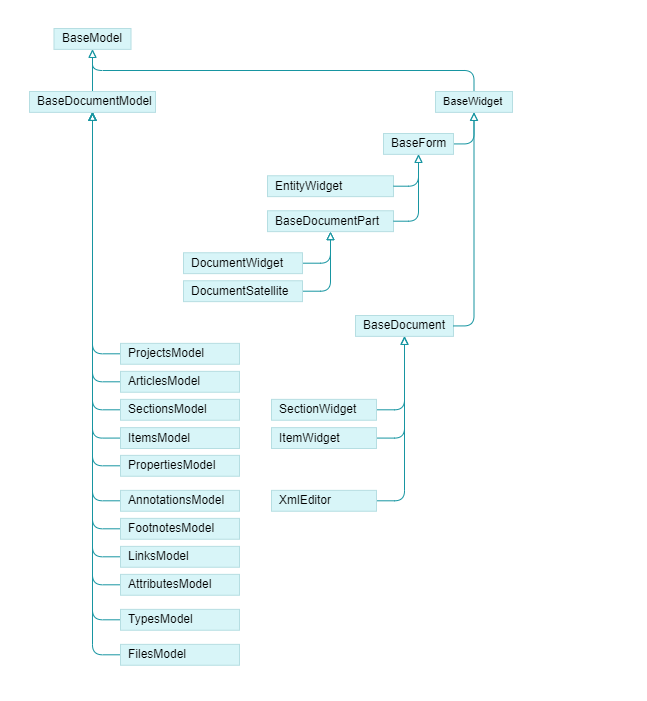

The diagram above was exported from draw.io. Its source (the exported page's mxGraphModel, read from the mxfile embedded in the PNG):
<mxGraphModel dx="2216" dy="861" grid="1" gridSize="7" guides="1" tooltips="1" connect="1" arrows="1" fold="1" page="1" pageScale="1" pageWidth="1169" pageHeight="827" math="0" shadow="0">
  <root>
    <mxCell id="0" />
    <mxCell id="1" parent="0" />
    <mxCell id="O0RWwbZBN89Yqe1mH4i8-1" value="" style="rounded=0;whiteSpace=wrap;html=1;strokeColor=none;movable=1;resizable=1;rotatable=1;deletable=1;editable=1;locked=0;connectable=1;" vertex="1" parent="1">
      <mxGeometry x="-1093" y="56" width="647" height="700.07" as="geometry" />
    </mxCell>
    <mxCell id="PodxyRiT0a3GjrgF_kEQ-25" style="edgeStyle=orthogonalEdgeStyle;rounded=1;orthogonalLoop=1;jettySize=auto;html=1;dashed=0;strokeColor=#1795A1;align=center;verticalAlign=middle;fontFamily=Helvetica;fontSize=11;fontColor=default;fontStyle=0;labelBackgroundColor=default;startArrow=none;endArrow=block;endFill=0;endSize=6;entryX=0.5;entryY=1;entryDx=0;entryDy=0;exitX=0.5;exitY=0;exitDx=0;exitDy=0;" parent="1" source="PodxyRiT0a3GjrgF_kEQ-12" target="ZuUwWhH_UaHuomD4qyGB-3" edge="1">
      <mxGeometry relative="1" as="geometry">
        <mxPoint x="-679" y="126" as="sourcePoint" />
        <mxPoint x="-707" y="119" as="targetPoint" />
      </mxGeometry>
    </mxCell>
    <mxCell id="aQIRvOurtH_FF_7IYNNx-4" style="edgeStyle=orthogonalEdgeStyle;rounded=1;orthogonalLoop=1;jettySize=auto;html=1;entryX=0.5;entryY=1;entryDx=0;entryDy=0;exitX=0.5;exitY=0;exitDx=0;exitDy=0;dashed=0;strokeColor=#1795A1;align=center;verticalAlign=middle;fontFamily=Helvetica;fontSize=11;fontColor=default;fontStyle=0;labelBackgroundColor=default;startArrow=none;endArrow=block;endFill=0;endSize=6;" parent="1" source="aQIRvOurtH_FF_7IYNNx-2" target="ZuUwWhH_UaHuomD4qyGB-3" edge="1">
      <mxGeometry relative="1" as="geometry" />
    </mxCell>
    <mxCell id="ZuUwWhH_UaHuomD4qyGB-3" value="&lt;font style=&quot;font-size: 12px;&quot;&gt;&lt;span&gt;BaseModel&lt;/span&gt;&lt;/font&gt;" style="rounded=0;whiteSpace=wrap;html=1;fontStyle=0;fontSize=11;fillColor=#D8F5F8;strokeColor=#b6dee2;align=left;verticalAlign=middle;spacingLeft=6;fontFamily=Helvetica;fontColor=default;container=0;" parent="1" vertex="1">
      <mxGeometry x="-1039.5" y="84" width="77" height="20.87" as="geometry" />
    </mxCell>
    <mxCell id="HOUhA9_0yo9s6mLtnyv6-14" style="edgeStyle=orthogonalEdgeStyle;rounded=1;orthogonalLoop=1;jettySize=auto;html=1;dashed=0;strokeColor=#1795A1;align=center;verticalAlign=middle;fontFamily=Helvetica;fontSize=11;fontColor=default;fontStyle=0;labelBackgroundColor=default;startArrow=none;endArrow=block;endFill=0;endSize=6;exitX=0;exitY=0.5;exitDx=0;exitDy=0;" parent="1" source="HOUhA9_0yo9s6mLtnyv6-3" target="PodxyRiT0a3GjrgF_kEQ-12" edge="1">
      <mxGeometry relative="1" as="geometry" />
    </mxCell>
    <mxCell id="HOUhA9_0yo9s6mLtnyv6-28" style="edgeStyle=orthogonalEdgeStyle;rounded=1;orthogonalLoop=1;jettySize=auto;html=1;dashed=0;strokeColor=#1795A1;align=center;verticalAlign=middle;fontFamily=Helvetica;fontSize=11;fontColor=default;fontStyle=0;labelBackgroundColor=default;startArrow=none;endArrow=block;endFill=0;endSize=6;exitX=0;exitY=0.5;exitDx=0;exitDy=0;" parent="1" source="HOUhA9_0yo9s6mLtnyv6-4" target="PodxyRiT0a3GjrgF_kEQ-12" edge="1">
      <mxGeometry relative="1" as="geometry" />
    </mxCell>
    <mxCell id="HOUhA9_0yo9s6mLtnyv6-29" style="edgeStyle=orthogonalEdgeStyle;rounded=1;orthogonalLoop=1;jettySize=auto;html=1;dashed=0;strokeColor=#1795A1;align=center;verticalAlign=middle;fontFamily=Helvetica;fontSize=11;fontColor=default;fontStyle=0;labelBackgroundColor=default;startArrow=none;endArrow=block;endFill=0;endSize=6;exitX=0;exitY=0.5;exitDx=0;exitDy=0;" parent="1" source="HOUhA9_0yo9s6mLtnyv6-5" target="PodxyRiT0a3GjrgF_kEQ-12" edge="1">
      <mxGeometry relative="1" as="geometry" />
    </mxCell>
    <mxCell id="HOUhA9_0yo9s6mLtnyv6-30" style="edgeStyle=orthogonalEdgeStyle;rounded=1;orthogonalLoop=1;jettySize=auto;html=1;dashed=0;strokeColor=#1795A1;align=center;verticalAlign=middle;fontFamily=Helvetica;fontSize=11;fontColor=default;fontStyle=0;labelBackgroundColor=default;startArrow=none;endArrow=block;endFill=0;endSize=6;exitX=0;exitY=0.5;exitDx=0;exitDy=0;" parent="1" source="HOUhA9_0yo9s6mLtnyv6-6" target="PodxyRiT0a3GjrgF_kEQ-12" edge="1">
      <mxGeometry relative="1" as="geometry" />
    </mxCell>
    <mxCell id="HOUhA9_0yo9s6mLtnyv6-31" style="edgeStyle=orthogonalEdgeStyle;rounded=1;orthogonalLoop=1;jettySize=auto;html=1;dashed=0;strokeColor=#1795A1;align=center;verticalAlign=middle;fontFamily=Helvetica;fontSize=11;fontColor=default;fontStyle=0;labelBackgroundColor=default;startArrow=none;endArrow=block;endFill=0;endSize=6;exitX=0;exitY=0.5;exitDx=0;exitDy=0;" parent="1" source="HOUhA9_0yo9s6mLtnyv6-7" target="PodxyRiT0a3GjrgF_kEQ-12" edge="1">
      <mxGeometry relative="1" as="geometry" />
    </mxCell>
    <mxCell id="HOUhA9_0yo9s6mLtnyv6-32" style="edgeStyle=orthogonalEdgeStyle;rounded=1;orthogonalLoop=1;jettySize=auto;html=1;dashed=0;strokeColor=#1795A1;align=center;verticalAlign=middle;fontFamily=Helvetica;fontSize=11;fontColor=default;fontStyle=0;labelBackgroundColor=default;startArrow=none;endArrow=block;endFill=0;endSize=6;exitX=0;exitY=0.5;exitDx=0;exitDy=0;" parent="1" source="HOUhA9_0yo9s6mLtnyv6-9" target="PodxyRiT0a3GjrgF_kEQ-12" edge="1">
      <mxGeometry relative="1" as="geometry" />
    </mxCell>
    <mxCell id="HOUhA9_0yo9s6mLtnyv6-33" style="edgeStyle=orthogonalEdgeStyle;rounded=1;orthogonalLoop=1;jettySize=auto;html=1;dashed=0;strokeColor=#1795A1;align=center;verticalAlign=middle;fontFamily=Helvetica;fontSize=11;fontColor=default;fontStyle=0;labelBackgroundColor=default;startArrow=none;endArrow=block;endFill=0;endSize=6;exitX=0;exitY=0.5;exitDx=0;exitDy=0;" parent="1" source="HOUhA9_0yo9s6mLtnyv6-10" target="PodxyRiT0a3GjrgF_kEQ-12" edge="1">
      <mxGeometry relative="1" as="geometry" />
    </mxCell>
    <mxCell id="HOUhA9_0yo9s6mLtnyv6-34" style="edgeStyle=orthogonalEdgeStyle;rounded=1;orthogonalLoop=1;jettySize=auto;html=1;dashed=0;strokeColor=#1795A1;align=center;verticalAlign=middle;fontFamily=Helvetica;fontSize=11;fontColor=default;fontStyle=0;labelBackgroundColor=default;startArrow=none;endArrow=block;endFill=0;endSize=6;exitX=0;exitY=0.5;exitDx=0;exitDy=0;" parent="1" source="HOUhA9_0yo9s6mLtnyv6-11" target="PodxyRiT0a3GjrgF_kEQ-12" edge="1">
      <mxGeometry relative="1" as="geometry" />
    </mxCell>
    <mxCell id="HOUhA9_0yo9s6mLtnyv6-35" style="edgeStyle=orthogonalEdgeStyle;rounded=1;orthogonalLoop=1;jettySize=auto;html=1;dashed=0;strokeColor=#1795A1;align=center;verticalAlign=middle;fontFamily=Helvetica;fontSize=11;fontColor=default;fontStyle=0;labelBackgroundColor=default;startArrow=none;endArrow=block;endFill=0;endSize=6;exitX=0;exitY=0.5;exitDx=0;exitDy=0;" parent="1" source="HOUhA9_0yo9s6mLtnyv6-12" target="PodxyRiT0a3GjrgF_kEQ-12" edge="1">
      <mxGeometry relative="1" as="geometry" />
    </mxCell>
    <mxCell id="HOUhA9_0yo9s6mLtnyv6-36" style="edgeStyle=orthogonalEdgeStyle;rounded=1;orthogonalLoop=1;jettySize=auto;html=1;dashed=0;strokeColor=#1795A1;align=center;verticalAlign=middle;fontFamily=Helvetica;fontSize=11;fontColor=default;fontStyle=0;labelBackgroundColor=default;startArrow=none;endArrow=block;endFill=0;endSize=6;exitX=0;exitY=0.5;exitDx=0;exitDy=0;" parent="1" source="HOUhA9_0yo9s6mLtnyv6-13" target="PodxyRiT0a3GjrgF_kEQ-12" edge="1">
      <mxGeometry relative="1" as="geometry" />
    </mxCell>
    <mxCell id="HOUhA9_0yo9s6mLtnyv6-37" style="edgeStyle=orthogonalEdgeStyle;rounded=1;orthogonalLoop=1;jettySize=auto;html=1;dashed=0;strokeColor=#1795A1;align=center;verticalAlign=middle;fontFamily=Helvetica;fontSize=11;fontColor=default;fontStyle=0;labelBackgroundColor=default;startArrow=none;endArrow=block;endFill=0;endSize=6;exitX=0;exitY=0.5;exitDx=0;exitDy=0;" parent="1" source="HOUhA9_0yo9s6mLtnyv6-8" target="PodxyRiT0a3GjrgF_kEQ-12" edge="1">
      <mxGeometry relative="1" as="geometry" />
    </mxCell>
    <mxCell id="PodxyRiT0a3GjrgF_kEQ-12" value="&lt;font style=&quot;font-size: 12px;&quot;&gt;BaseDocumentModel&lt;/font&gt;" style="rounded=0;whiteSpace=wrap;html=1;fontStyle=0;fontSize=11;fillColor=#D8F5F8;strokeColor=#b6dee2;align=left;verticalAlign=middle;spacingLeft=6;fontFamily=Helvetica;fontColor=default;container=0;" parent="1" vertex="1">
      <mxGeometry x="-1064" y="147" width="126" height="20.87" as="geometry" />
    </mxCell>
    <mxCell id="HOUhA9_0yo9s6mLtnyv6-17" style="edgeStyle=orthogonalEdgeStyle;rounded=1;orthogonalLoop=1;jettySize=auto;html=1;dashed=0;strokeColor=#1795A1;align=center;verticalAlign=middle;fontFamily=Helvetica;fontSize=11;fontColor=default;fontStyle=0;labelBackgroundColor=default;startArrow=none;endArrow=block;endFill=0;endSize=6;exitX=1;exitY=0.5;exitDx=0;exitDy=0;" parent="1" source="HOUhA9_0yo9s6mLtnyv6-15" target="HOUhA9_0yo9s6mLtnyv6-1" edge="1">
      <mxGeometry relative="1" as="geometry" />
    </mxCell>
    <mxCell id="HOUhA9_0yo9s6mLtnyv6-18" style="edgeStyle=orthogonalEdgeStyle;rounded=1;orthogonalLoop=1;jettySize=auto;html=1;dashed=0;strokeColor=#1795A1;align=center;verticalAlign=middle;fontFamily=Helvetica;fontSize=11;fontColor=default;fontStyle=0;labelBackgroundColor=default;startArrow=none;endArrow=block;endFill=0;endSize=6;exitX=1;exitY=0.5;exitDx=0;exitDy=0;" parent="1" source="HOUhA9_0yo9s6mLtnyv6-16" target="HOUhA9_0yo9s6mLtnyv6-1" edge="1">
      <mxGeometry relative="1" as="geometry" />
    </mxCell>
    <mxCell id="HOUhA9_0yo9s6mLtnyv6-1" value="BaseDocumentPart" style="rounded=0;whiteSpace=wrap;html=1;fontStyle=0;fontSize=12;fillColor=#D8F5F8;strokeColor=#b6dee2;align=left;verticalAlign=middle;spacingLeft=6;fontFamily=Helvetica;fontColor=default;container=0;" parent="1" vertex="1">
      <mxGeometry x="-826" y="266.26" width="126" height="20.87" as="geometry" />
    </mxCell>
    <mxCell id="HOUhA9_0yo9s6mLtnyv6-22" style="edgeStyle=orthogonalEdgeStyle;rounded=1;orthogonalLoop=1;jettySize=auto;html=1;dashed=0;strokeColor=#1795A1;align=center;verticalAlign=middle;fontFamily=Helvetica;fontSize=11;fontColor=default;fontStyle=0;labelBackgroundColor=default;startArrow=none;endArrow=block;endFill=0;endSize=6;exitX=1;exitY=0.5;exitDx=0;exitDy=0;" parent="1" source="HOUhA9_0yo9s6mLtnyv6-19" target="HOUhA9_0yo9s6mLtnyv6-2" edge="1">
      <mxGeometry relative="1" as="geometry" />
    </mxCell>
    <mxCell id="HOUhA9_0yo9s6mLtnyv6-23" style="edgeStyle=orthogonalEdgeStyle;rounded=1;orthogonalLoop=1;jettySize=auto;html=1;dashed=0;strokeColor=#1795A1;align=center;verticalAlign=middle;fontFamily=Helvetica;fontSize=11;fontColor=default;fontStyle=0;labelBackgroundColor=default;startArrow=none;endArrow=block;endFill=0;endSize=6;exitX=1;exitY=0.5;exitDx=0;exitDy=0;" parent="1" source="HOUhA9_0yo9s6mLtnyv6-20" target="HOUhA9_0yo9s6mLtnyv6-2" edge="1">
      <mxGeometry relative="1" as="geometry" />
    </mxCell>
    <mxCell id="HOUhA9_0yo9s6mLtnyv6-24" style="edgeStyle=orthogonalEdgeStyle;rounded=1;orthogonalLoop=1;jettySize=auto;html=1;dashed=0;strokeColor=#1795A1;align=center;verticalAlign=middle;fontFamily=Helvetica;fontSize=11;fontColor=default;fontStyle=0;labelBackgroundColor=default;startArrow=none;endArrow=block;endFill=0;endSize=6;exitX=1;exitY=0.5;exitDx=0;exitDy=0;" parent="1" source="HOUhA9_0yo9s6mLtnyv6-21" target="HOUhA9_0yo9s6mLtnyv6-2" edge="1">
      <mxGeometry relative="1" as="geometry" />
    </mxCell>
    <mxCell id="HOUhA9_0yo9s6mLtnyv6-2" value="&lt;font style=&quot;font-size: 12px;&quot;&gt;BaseDocument&lt;/font&gt;" style="rounded=0;whiteSpace=wrap;html=1;fontStyle=0;fontSize=11;fillColor=#D8F5F8;strokeColor=#b6dee2;align=left;verticalAlign=middle;spacingLeft=6;fontFamily=Helvetica;fontColor=default;container=0;" parent="1" vertex="1">
      <mxGeometry x="-738" y="371" width="98" height="20.87" as="geometry" />
    </mxCell>
    <mxCell id="HOUhA9_0yo9s6mLtnyv6-15" value="DocumentWidget" style="rounded=0;whiteSpace=wrap;html=1;fontStyle=0;fontSize=12;fillColor=#D8F5F8;strokeColor=#b6dee2;align=left;verticalAlign=middle;spacingLeft=6;fontFamily=Helvetica;fontColor=default;container=0;" parent="1" vertex="1">
      <mxGeometry x="-910" y="308.26" width="119" height="20.87" as="geometry" />
    </mxCell>
    <mxCell id="HOUhA9_0yo9s6mLtnyv6-16" value="DocumentSatellite" style="rounded=0;whiteSpace=wrap;html=1;fontStyle=0;fontSize=12;fillColor=#D8F5F8;strokeColor=#b6dee2;align=left;verticalAlign=middle;spacingLeft=6;fontFamily=Helvetica;fontColor=default;container=0;" parent="1" vertex="1">
      <mxGeometry x="-910" y="336.26" width="119" height="20.87" as="geometry" />
    </mxCell>
    <mxCell id="HOUhA9_0yo9s6mLtnyv6-19" value="SectionWidget" style="rounded=0;whiteSpace=wrap;html=1;fontStyle=0;fontSize=12;fillColor=#D8F5F8;strokeColor=#b6dee2;align=left;verticalAlign=middle;spacingLeft=6;fontFamily=Helvetica;fontColor=default;container=0;" parent="1" vertex="1">
      <mxGeometry x="-822" y="454.87" width="105" height="20.87" as="geometry" />
    </mxCell>
    <mxCell id="HOUhA9_0yo9s6mLtnyv6-20" value="ItemWidget" style="rounded=0;whiteSpace=wrap;html=1;fontStyle=0;fontSize=12;fillColor=#D8F5F8;strokeColor=#b6dee2;align=left;verticalAlign=middle;spacingLeft=6;fontFamily=Helvetica;fontColor=default;container=0;" parent="1" vertex="1">
      <mxGeometry x="-822" y="483.13" width="105" height="20.87" as="geometry" />
    </mxCell>
    <mxCell id="HOUhA9_0yo9s6mLtnyv6-21" value="XmlEditor" style="rounded=0;whiteSpace=wrap;html=1;fontStyle=0;fontSize=12;fillColor=#D8F5F8;strokeColor=#b6dee2;align=left;verticalAlign=middle;spacingLeft=6;fontFamily=Helvetica;fontColor=default;container=0;" parent="1" vertex="1">
      <mxGeometry x="-822" y="545.87" width="105" height="20.87" as="geometry" />
    </mxCell>
    <mxCell id="aQIRvOurtH_FF_7IYNNx-1" value="EntityWidget" style="rounded=0;whiteSpace=wrap;html=1;fontStyle=0;fontSize=12;fillColor=#D8F5F8;strokeColor=#b6dee2;align=left;verticalAlign=middle;spacingLeft=6;fontFamily=Helvetica;fontColor=default;container=0;" parent="1" vertex="1">
      <mxGeometry x="-826" y="231.26" width="126" height="20.87" as="geometry" />
    </mxCell>
    <mxCell id="aQIRvOurtH_FF_7IYNNx-3" style="edgeStyle=orthogonalEdgeStyle;rounded=1;orthogonalLoop=1;jettySize=auto;html=1;dashed=0;strokeColor=#1795A1;align=center;verticalAlign=middle;fontFamily=Helvetica;fontSize=11;fontColor=default;fontStyle=0;labelBackgroundColor=default;startArrow=none;endArrow=block;endFill=0;endSize=6;exitX=1;exitY=0.5;exitDx=0;exitDy=0;" parent="1" source="HOUhA9_0yo9s6mLtnyv6-2" target="aQIRvOurtH_FF_7IYNNx-2" edge="1">
      <mxGeometry relative="1" as="geometry" />
    </mxCell>
    <mxCell id="aQIRvOurtH_FF_7IYNNx-6" style="edgeStyle=orthogonalEdgeStyle;rounded=1;orthogonalLoop=1;jettySize=auto;html=1;dashed=0;strokeColor=#1795A1;align=center;verticalAlign=middle;fontFamily=Helvetica;fontSize=11;fontColor=default;fontStyle=0;labelBackgroundColor=default;startArrow=none;endArrow=block;endFill=0;endSize=6;exitX=1;exitY=0.5;exitDx=0;exitDy=0;" parent="1" source="aQIRvOurtH_FF_7IYNNx-5" target="aQIRvOurtH_FF_7IYNNx-2" edge="1">
      <mxGeometry relative="1" as="geometry" />
    </mxCell>
    <mxCell id="aQIRvOurtH_FF_7IYNNx-2" value="BaseWidget" style="rounded=0;whiteSpace=wrap;html=1;fontStyle=0;fontSize=11;fillColor=#D8F5F8;strokeColor=#b6dee2;align=left;verticalAlign=middle;spacingLeft=6;fontFamily=Helvetica;fontColor=default;container=0;" parent="1" vertex="1">
      <mxGeometry x="-658" y="147" width="77" height="20.87" as="geometry" />
    </mxCell>
    <mxCell id="aQIRvOurtH_FF_7IYNNx-7" style="edgeStyle=orthogonalEdgeStyle;rounded=1;orthogonalLoop=1;jettySize=auto;html=1;entryX=0.5;entryY=1;entryDx=0;entryDy=0;exitX=1;exitY=0.5;exitDx=0;exitDy=0;dashed=0;strokeColor=#1795A1;align=center;verticalAlign=middle;fontFamily=Helvetica;fontSize=11;fontColor=default;fontStyle=0;labelBackgroundColor=default;startArrow=none;endArrow=block;endFill=0;endSize=6;" parent="1" source="aQIRvOurtH_FF_7IYNNx-1" target="aQIRvOurtH_FF_7IYNNx-5" edge="1">
      <mxGeometry relative="1" as="geometry" />
    </mxCell>
    <mxCell id="aQIRvOurtH_FF_7IYNNx-8" style="edgeStyle=orthogonalEdgeStyle;rounded=1;orthogonalLoop=1;jettySize=auto;html=1;entryX=0.5;entryY=1;entryDx=0;entryDy=0;exitX=1;exitY=0.5;exitDx=0;exitDy=0;dashed=0;strokeColor=#1795A1;align=center;verticalAlign=middle;fontFamily=Helvetica;fontSize=11;fontColor=default;fontStyle=0;labelBackgroundColor=default;startArrow=none;endArrow=block;endFill=0;endSize=6;" parent="1" source="HOUhA9_0yo9s6mLtnyv6-1" target="aQIRvOurtH_FF_7IYNNx-5" edge="1">
      <mxGeometry relative="1" as="geometry" />
    </mxCell>
    <mxCell id="aQIRvOurtH_FF_7IYNNx-5" value="BaseForm" style="rounded=0;whiteSpace=wrap;html=1;fontStyle=0;fontSize=12;fillColor=#D8F5F8;strokeColor=#b6dee2;align=left;verticalAlign=middle;spacingLeft=6;fontFamily=Helvetica;fontColor=default;container=0;" parent="1" vertex="1">
      <mxGeometry x="-710" y="189" width="70" height="20.87" as="geometry" />
    </mxCell>
    <mxCell id="HOUhA9_0yo9s6mLtnyv6-3" value="&lt;font style=&quot;font-size: 12px;&quot;&gt;ProjectsModel&lt;/font&gt;" style="rounded=0;whiteSpace=wrap;html=1;fontStyle=0;fontSize=11;fillColor=#D8F5F8;strokeColor=#b6dee2;align=left;verticalAlign=middle;spacingLeft=6;fontFamily=Helvetica;fontColor=default;container=0;" parent="1" vertex="1">
      <mxGeometry x="-973" y="398.87" width="119" height="20.87" as="geometry" />
    </mxCell>
    <mxCell id="HOUhA9_0yo9s6mLtnyv6-4" value="&lt;font style=&quot;font-size: 12px;&quot;&gt;ArticlesModel&lt;/font&gt;" style="rounded=0;whiteSpace=wrap;html=1;fontStyle=0;fontSize=11;fillColor=#D8F5F8;strokeColor=#b6dee2;align=left;verticalAlign=middle;spacingLeft=6;fontFamily=Helvetica;fontColor=default;container=0;" parent="1" vertex="1">
      <mxGeometry x="-973" y="426.87" width="119" height="20.87" as="geometry" />
    </mxCell>
    <mxCell id="HOUhA9_0yo9s6mLtnyv6-5" value="&lt;font style=&quot;font-size: 12px;&quot;&gt;SectionsModel&lt;/font&gt;" style="rounded=0;whiteSpace=wrap;html=1;fontStyle=0;fontSize=11;fillColor=#D8F5F8;strokeColor=#b6dee2;align=left;verticalAlign=middle;spacingLeft=6;fontFamily=Helvetica;fontColor=default;container=0;" parent="1" vertex="1">
      <mxGeometry x="-973" y="454.87" width="119" height="20.87" as="geometry" />
    </mxCell>
    <mxCell id="HOUhA9_0yo9s6mLtnyv6-6" value="&lt;font style=&quot;font-size: 12px;&quot;&gt;ItemsModel&lt;/font&gt;" style="rounded=0;whiteSpace=wrap;html=1;fontStyle=0;fontSize=11;fillColor=#D8F5F8;strokeColor=#b6dee2;align=left;verticalAlign=middle;spacingLeft=6;fontFamily=Helvetica;fontColor=default;container=0;" parent="1" vertex="1">
      <mxGeometry x="-973" y="483.13" width="119" height="20.87" as="geometry" />
    </mxCell>
    <mxCell id="HOUhA9_0yo9s6mLtnyv6-7" value="&lt;font style=&quot;font-size: 12px;&quot;&gt;PropertiesModel&lt;/font&gt;" style="rounded=0;whiteSpace=wrap;html=1;fontStyle=0;fontSize=11;fillColor=#D8F5F8;strokeColor=#b6dee2;align=left;verticalAlign=middle;spacingLeft=6;fontFamily=Helvetica;fontColor=default;container=0;" parent="1" vertex="1">
      <mxGeometry x="-973" y="510.87" width="119" height="20.87" as="geometry" />
    </mxCell>
    <mxCell id="HOUhA9_0yo9s6mLtnyv6-8" value="FilesModel" style="rounded=0;whiteSpace=wrap;html=1;fontStyle=0;fontSize=12;fillColor=#D8F5F8;strokeColor=#b6dee2;align=left;verticalAlign=middle;spacingLeft=6;fontFamily=Helvetica;fontColor=default;container=0;" parent="1" vertex="1">
      <mxGeometry x="-973" y="699.87" width="119" height="20.87" as="geometry" />
    </mxCell>
    <mxCell id="HOUhA9_0yo9s6mLtnyv6-9" value="&lt;font style=&quot;font-size: 12px;&quot;&gt;AnnotationsModel&lt;/font&gt;" style="rounded=0;whiteSpace=wrap;html=1;fontStyle=0;fontSize=11;fillColor=#D8F5F8;strokeColor=#b6dee2;align=left;verticalAlign=middle;spacingLeft=6;fontFamily=Helvetica;fontColor=default;container=0;" parent="1" vertex="1">
      <mxGeometry x="-973" y="545.87" width="119" height="20.87" as="geometry" />
    </mxCell>
    <mxCell id="HOUhA9_0yo9s6mLtnyv6-10" value="&lt;font style=&quot;font-size: 12px;&quot;&gt;FootnotesModel&lt;/font&gt;" style="rounded=0;whiteSpace=wrap;html=1;fontStyle=0;fontSize=11;fillColor=#D8F5F8;strokeColor=#b6dee2;align=left;verticalAlign=middle;spacingLeft=6;fontFamily=Helvetica;fontColor=default;container=0;" parent="1" vertex="1">
      <mxGeometry x="-973" y="573.87" width="119" height="20.87" as="geometry" />
    </mxCell>
    <mxCell id="HOUhA9_0yo9s6mLtnyv6-11" value="LinksModel" style="rounded=0;whiteSpace=wrap;html=1;fontStyle=0;fontSize=12;fillColor=#D8F5F8;strokeColor=#b6dee2;align=left;verticalAlign=middle;spacingLeft=6;fontFamily=Helvetica;fontColor=default;container=0;" parent="1" vertex="1">
      <mxGeometry x="-973" y="601.87" width="119" height="20.87" as="geometry" />
    </mxCell>
    <mxCell id="HOUhA9_0yo9s6mLtnyv6-12" value="AttributesModel" style="rounded=0;whiteSpace=wrap;html=1;fontStyle=0;fontSize=12;fillColor=#D8F5F8;strokeColor=#b6dee2;align=left;verticalAlign=middle;spacingLeft=6;fontFamily=Helvetica;fontColor=default;container=0;" parent="1" vertex="1">
      <mxGeometry x="-973" y="629.87" width="119" height="20.87" as="geometry" />
    </mxCell>
    <mxCell id="HOUhA9_0yo9s6mLtnyv6-13" value="TypesModel" style="rounded=0;whiteSpace=wrap;html=1;fontStyle=0;fontSize=12;fillColor=#D8F5F8;strokeColor=#b6dee2;align=left;verticalAlign=middle;spacingLeft=6;fontFamily=Helvetica;fontColor=default;container=0;" parent="1" vertex="1">
      <mxGeometry x="-973" y="664.87" width="119" height="20.87" as="geometry" />
    </mxCell>
  </root>
</mxGraphModel>